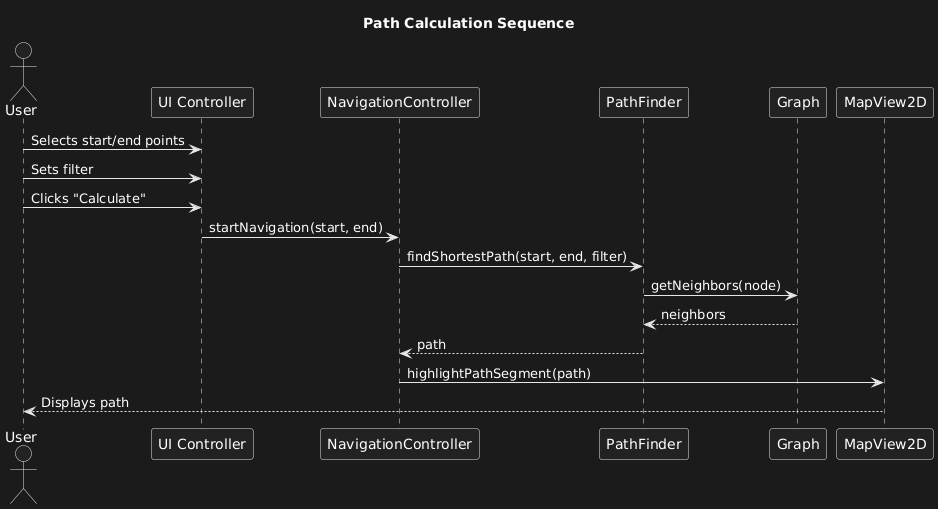

The diagram above was rendered by PlantUML. Its source (embedded in the PNG):
@startuml
title Path Calculation Sequence

actor User
participant "UI Controller" as UIC
participant NavigationController
participant PathFinder
participant Graph

User -> UIC: Selects start/end points
User -> UIC: Sets filter
User -> UIC: Clicks "Calculate"

UIC -> NavigationController: startNavigation(start, end)
NavigationController -> PathFinder: findShortestPath(start, end, filter)
PathFinder -> Graph: getNeighbors(node)
Graph --> PathFinder: neighbors
PathFinder --> NavigationController: path
NavigationController -> MapView2D: highlightPathSegment(path)
MapView2D --> User: Displays path
@enduml